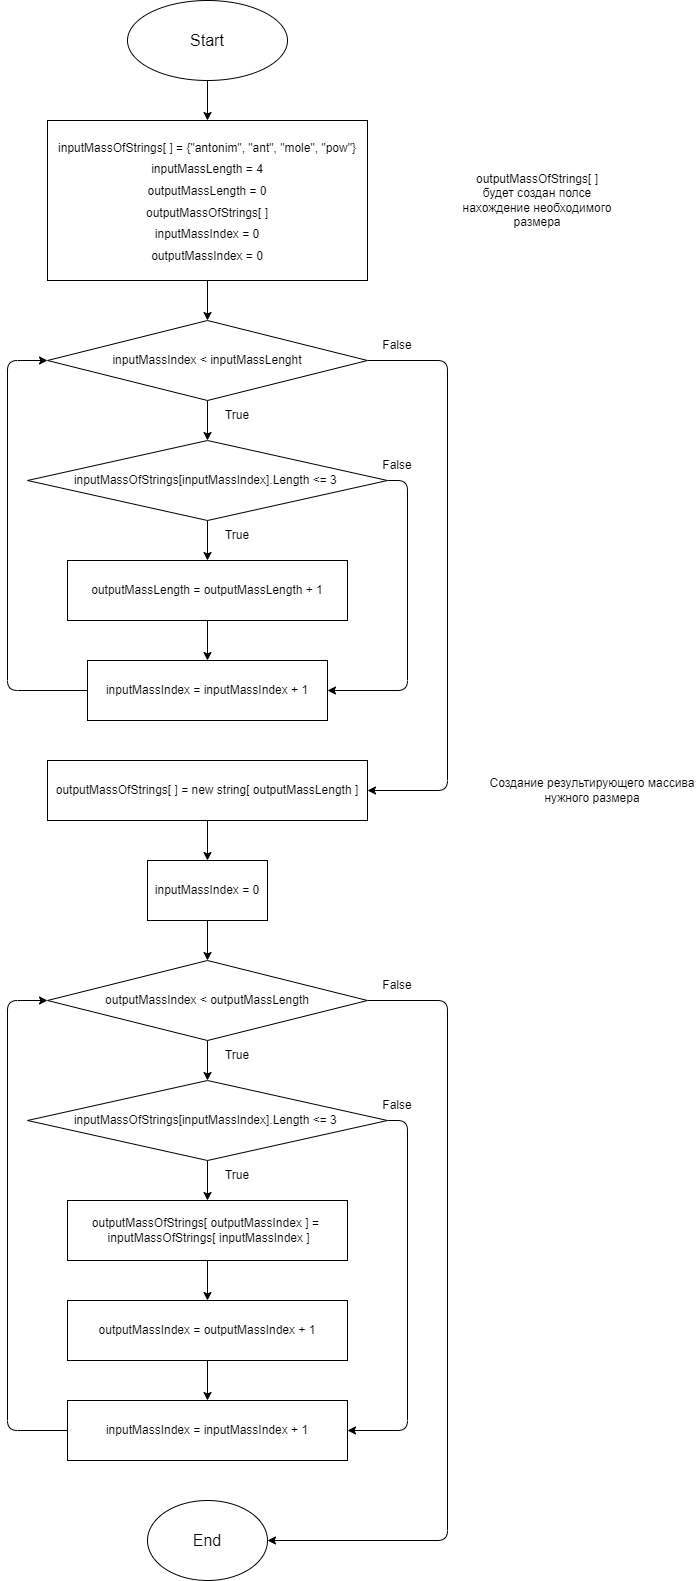

The diagram above was exported from draw.io. Its source (the exported page's mxGraphModel, read from the mxfile embedded in the PNG):
<mxGraphModel dx="193" dy="297" grid="1" gridSize="10" guides="1" tooltips="1" connect="1" arrows="1" fold="1" page="1" pageScale="1" pageWidth="827" pageHeight="1169" math="0" shadow="0">
  <root>
    <mxCell id="0" />
    <mxCell id="1" parent="0" />
    <mxCell id="5" value="" style="edgeStyle=none;html=1;fontSize=18;labelBackgroundColor=none;fontColor=#000000;" parent="1" source="2" target="4" edge="1">
      <mxGeometry relative="1" as="geometry" />
    </mxCell>
    <mxCell id="2" value="&lt;font size=&quot;3&quot;&gt;Start&lt;/font&gt;" style="ellipse;whiteSpace=wrap;html=1;labelBackgroundColor=none;" parent="1" vertex="1">
      <mxGeometry x="200" y="40" width="160" height="80" as="geometry" />
    </mxCell>
    <mxCell id="7" value="" style="edgeStyle=none;html=1;fontSize=12;labelBackgroundColor=none;fontColor=#000000;" parent="1" source="4" target="6" edge="1">
      <mxGeometry relative="1" as="geometry" />
    </mxCell>
    <mxCell id="4" value="&lt;font style=&quot;font-size: 12px&quot;&gt;inputMassOfStrings[ ] = {&quot;antonim&quot;, &quot;ant&quot;, &quot;mole&quot;, &quot;pow&quot;}&lt;br&gt;inputMassLength = 4&lt;br&gt;outputMassLength = 0&lt;br&gt;outputMassOfStrings[ ]&lt;br&gt;inputMassIndex = 0&lt;br&gt;outputMassIndex = 0&lt;br&gt;&lt;/font&gt;" style="rounded=0;whiteSpace=wrap;html=1;fontSize=18;aspect=fixed;labelBackgroundColor=none;" parent="1" vertex="1">
      <mxGeometry x="120" y="160" width="320" height="160" as="geometry" />
    </mxCell>
    <mxCell id="11" value="" style="edgeStyle=none;html=1;fontSize=12;labelBackgroundColor=none;fontColor=#000000;" parent="1" source="6" target="10" edge="1">
      <mxGeometry relative="1" as="geometry" />
    </mxCell>
    <mxCell id="17" style="edgeStyle=none;html=1;fontSize=12;exitX=1;exitY=0.5;exitDx=0;exitDy=0;entryX=1;entryY=0.5;entryDx=0;entryDy=0;labelBackgroundColor=none;fontColor=#000000;" parent="1" source="6" target="18" edge="1">
      <mxGeometry relative="1" as="geometry">
        <mxPoint x="320" y="820" as="targetPoint" />
        <Array as="points">
          <mxPoint x="520" y="400" />
          <mxPoint x="520" y="830" />
        </Array>
      </mxGeometry>
    </mxCell>
    <mxCell id="6" value="inputMassIndex &amp;lt; inputMassLenght" style="rhombus;whiteSpace=wrap;html=1;fontSize=12;labelBackgroundColor=none;" parent="1" vertex="1">
      <mxGeometry x="120" y="360" width="320" height="80" as="geometry" />
    </mxCell>
    <mxCell id="15" style="edgeStyle=none;html=1;entryX=0;entryY=0.5;entryDx=0;entryDy=0;fontSize=12;labelBackgroundColor=none;fontColor=#000000;" parent="1" source="8" target="6" edge="1">
      <mxGeometry relative="1" as="geometry">
        <Array as="points">
          <mxPoint x="80" y="730" />
          <mxPoint x="80" y="400" />
        </Array>
      </mxGeometry>
    </mxCell>
    <mxCell id="8" value="inputMassIndex = inputMassIndex&amp;nbsp;+ 1" style="rounded=0;whiteSpace=wrap;html=1;fontSize=12;labelBackgroundColor=none;" parent="1" vertex="1">
      <mxGeometry x="160" y="700" width="240" height="60" as="geometry" />
    </mxCell>
    <mxCell id="13" value="" style="edgeStyle=none;html=1;fontSize=12;labelBackgroundColor=none;fontColor=#000000;" parent="1" source="10" target="12" edge="1">
      <mxGeometry relative="1" as="geometry" />
    </mxCell>
    <mxCell id="16" style="edgeStyle=none;html=1;entryX=1;entryY=0.5;entryDx=0;entryDy=0;fontSize=12;exitX=1;exitY=0.5;exitDx=0;exitDy=0;labelBackgroundColor=none;fontColor=#000000;" parent="1" source="10" target="8" edge="1">
      <mxGeometry relative="1" as="geometry">
        <Array as="points">
          <mxPoint x="480" y="520" />
          <mxPoint x="480" y="730" />
        </Array>
      </mxGeometry>
    </mxCell>
    <mxCell id="10" value="&lt;span&gt;inputMassOfStrings[inputMassIndex].Length &amp;lt;= 3&amp;nbsp;&lt;/span&gt;" style="rhombus;whiteSpace=wrap;html=1;fontSize=12;labelBackgroundColor=none;" parent="1" vertex="1">
      <mxGeometry x="100" y="480" width="360" height="80" as="geometry" />
    </mxCell>
    <mxCell id="14" value="" style="edgeStyle=none;html=1;fontSize=12;labelBackgroundColor=none;fontColor=#000000;" parent="1" source="12" target="8" edge="1">
      <mxGeometry relative="1" as="geometry" />
    </mxCell>
    <mxCell id="12" value="outputMassLength = outputMassLength + 1" style="rounded=0;whiteSpace=wrap;html=1;fontSize=12;labelBackgroundColor=none;" parent="1" vertex="1">
      <mxGeometry x="140" y="600" width="280" height="60" as="geometry" />
    </mxCell>
    <mxCell id="21" value="" style="edgeStyle=none;html=1;fontSize=12;labelBackgroundColor=none;fontColor=#000000;" parent="1" source="18" target="20" edge="1">
      <mxGeometry relative="1" as="geometry" />
    </mxCell>
    <mxCell id="18" value="outputMassOfStrings[ ] = new string[ outputMassLength ]" style="rounded=0;whiteSpace=wrap;html=1;fontSize=12;labelBackgroundColor=none;" parent="1" vertex="1">
      <mxGeometry x="120" y="800" width="320" height="60" as="geometry" />
    </mxCell>
    <mxCell id="19" value="Создание результирующего массива нужного размера" style="text;html=1;align=center;verticalAlign=middle;whiteSpace=wrap;rounded=0;fontSize=12;labelBackgroundColor=none;fontColor=#000000;" parent="1" vertex="1">
      <mxGeometry x="560" y="815" width="210" height="30" as="geometry" />
    </mxCell>
    <mxCell id="23" value="" style="edgeStyle=none;html=1;fontSize=12;labelBackgroundColor=none;fontColor=#000000;" parent="1" source="20" target="22" edge="1">
      <mxGeometry relative="1" as="geometry" />
    </mxCell>
    <mxCell id="20" value="inputMassIndex = 0" style="rounded=0;whiteSpace=wrap;html=1;fontSize=12;labelBackgroundColor=none;" parent="1" vertex="1">
      <mxGeometry x="220" y="900" width="120" height="60" as="geometry" />
    </mxCell>
    <mxCell id="27" value="" style="edgeStyle=none;html=1;fontSize=12;labelBackgroundColor=none;fontColor=#000000;" parent="1" source="22" target="25" edge="1">
      <mxGeometry relative="1" as="geometry" />
    </mxCell>
    <mxCell id="34" style="edgeStyle=none;html=1;fontSize=12;exitX=1;exitY=0.5;exitDx=0;exitDy=0;entryX=1;entryY=0.5;entryDx=0;entryDy=0;labelBackgroundColor=none;fontColor=#000000;" parent="1" source="22" target="36" edge="1">
      <mxGeometry relative="1" as="geometry">
        <mxPoint x="320" y="1540" as="targetPoint" />
        <Array as="points">
          <mxPoint x="520" y="1040" />
          <mxPoint x="520" y="1580" />
        </Array>
      </mxGeometry>
    </mxCell>
    <mxCell id="22" value="outputMassIndex &amp;lt; outputMassLength" style="rhombus;whiteSpace=wrap;html=1;fontSize=12;labelBackgroundColor=none;" parent="1" vertex="1">
      <mxGeometry x="120" y="1000" width="320" height="80" as="geometry" />
    </mxCell>
    <mxCell id="31" value="" style="edgeStyle=none;html=1;fontSize=12;labelBackgroundColor=none;fontColor=#000000;" parent="1" source="24" target="30" edge="1">
      <mxGeometry relative="1" as="geometry" />
    </mxCell>
    <mxCell id="24" value="outputMassIndex = outputMassIndex + 1" style="rounded=0;whiteSpace=wrap;html=1;fontSize=12;labelBackgroundColor=none;" parent="1" vertex="1">
      <mxGeometry x="140" y="1340" width="280" height="60" as="geometry" />
    </mxCell>
    <mxCell id="28" value="" style="edgeStyle=none;html=1;fontSize=12;labelBackgroundColor=none;fontColor=#000000;" parent="1" source="25" target="26" edge="1">
      <mxGeometry relative="1" as="geometry" />
    </mxCell>
    <mxCell id="33" style="edgeStyle=none;html=1;entryX=1;entryY=0.5;entryDx=0;entryDy=0;fontSize=12;exitX=1;exitY=0.5;exitDx=0;exitDy=0;labelBackgroundColor=none;fontColor=#000000;" parent="1" source="25" target="30" edge="1">
      <mxGeometry relative="1" as="geometry">
        <Array as="points">
          <mxPoint x="480" y="1160" />
          <mxPoint x="480" y="1470" />
        </Array>
      </mxGeometry>
    </mxCell>
    <mxCell id="25" value="&lt;span&gt;inputMassOfStrings[&lt;/span&gt;inputMassIndex&lt;span&gt;].Length &amp;lt;= 3&amp;nbsp;&lt;/span&gt;" style="rhombus;whiteSpace=wrap;html=1;fontSize=12;labelBackgroundColor=none;" parent="1" vertex="1">
      <mxGeometry x="100" y="1120" width="360" height="80" as="geometry" />
    </mxCell>
    <mxCell id="29" value="" style="edgeStyle=none;html=1;fontSize=12;labelBackgroundColor=none;fontColor=#000000;" parent="1" source="26" target="24" edge="1">
      <mxGeometry relative="1" as="geometry" />
    </mxCell>
    <mxCell id="26" value="outputMassOfStrings[ outputMassIndex ] =&amp;nbsp; &amp;nbsp;inputMassOfStrings[ inputMassIndex ]" style="rounded=0;whiteSpace=wrap;html=1;fontSize=12;labelBackgroundColor=none;" parent="1" vertex="1">
      <mxGeometry x="140" y="1240" width="280" height="60" as="geometry" />
    </mxCell>
    <mxCell id="32" style="edgeStyle=none;html=1;entryX=0;entryY=0.5;entryDx=0;entryDy=0;fontSize=12;labelBackgroundColor=none;fontColor=#000000;" parent="1" source="30" target="22" edge="1">
      <mxGeometry relative="1" as="geometry">
        <Array as="points">
          <mxPoint x="80" y="1470" />
          <mxPoint x="80" y="1040" />
        </Array>
      </mxGeometry>
    </mxCell>
    <mxCell id="30" value="inputMassIndex = inputMassIndex + 1" style="rounded=0;whiteSpace=wrap;html=1;fontSize=12;labelBackgroundColor=none;" parent="1" vertex="1">
      <mxGeometry x="140" y="1440" width="280" height="60" as="geometry" />
    </mxCell>
    <mxCell id="35" value="outputMassOfStrings[ ]&lt;br&gt;будет создан полсе нахождение необходимого размера" style="text;html=1;align=center;verticalAlign=middle;whiteSpace=wrap;rounded=0;fontSize=12;labelBackgroundColor=none;fontColor=#000000;" parent="1" vertex="1">
      <mxGeometry x="520" y="197.5" width="180" height="85" as="geometry" />
    </mxCell>
    <mxCell id="36" value="&lt;font size=&quot;3&quot;&gt;End&lt;/font&gt;" style="ellipse;whiteSpace=wrap;html=1;fontSize=12;labelBackgroundColor=none;" parent="1" vertex="1">
      <mxGeometry x="220" y="1540" width="120" height="80" as="geometry" />
    </mxCell>
    <mxCell id="37" value="True" style="text;html=1;align=center;verticalAlign=middle;whiteSpace=wrap;rounded=0;labelBackgroundColor=none;" vertex="1" parent="1">
      <mxGeometry x="280" y="440" width="60" height="30" as="geometry" />
    </mxCell>
    <mxCell id="38" value="False" style="text;html=1;align=center;verticalAlign=middle;whiteSpace=wrap;rounded=0;labelBackgroundColor=none;" vertex="1" parent="1">
      <mxGeometry x="440" y="370" width="60" height="30" as="geometry" />
    </mxCell>
    <mxCell id="39" value="False" style="text;html=1;align=center;verticalAlign=middle;whiteSpace=wrap;rounded=0;labelBackgroundColor=none;" vertex="1" parent="1">
      <mxGeometry x="440" y="490" width="60" height="30" as="geometry" />
    </mxCell>
    <mxCell id="40" value="False" style="text;html=1;align=center;verticalAlign=middle;whiteSpace=wrap;rounded=0;labelBackgroundColor=none;" vertex="1" parent="1">
      <mxGeometry x="440" y="1010" width="60" height="30" as="geometry" />
    </mxCell>
    <mxCell id="41" value="False" style="text;html=1;align=center;verticalAlign=middle;whiteSpace=wrap;rounded=0;labelBackgroundColor=none;" vertex="1" parent="1">
      <mxGeometry x="440" y="1130" width="60" height="30" as="geometry" />
    </mxCell>
    <mxCell id="42" value="True" style="text;html=1;align=center;verticalAlign=middle;whiteSpace=wrap;rounded=0;labelBackgroundColor=none;" vertex="1" parent="1">
      <mxGeometry x="280" y="560" width="60" height="30" as="geometry" />
    </mxCell>
    <mxCell id="43" value="True" style="text;html=1;align=center;verticalAlign=middle;whiteSpace=wrap;rounded=0;labelBackgroundColor=none;" vertex="1" parent="1">
      <mxGeometry x="280" y="1080" width="60" height="30" as="geometry" />
    </mxCell>
    <mxCell id="44" value="True" style="text;html=1;align=center;verticalAlign=middle;whiteSpace=wrap;rounded=0;labelBackgroundColor=none;" vertex="1" parent="1">
      <mxGeometry x="280" y="1200" width="60" height="30" as="geometry" />
    </mxCell>
  </root>
</mxGraphModel>